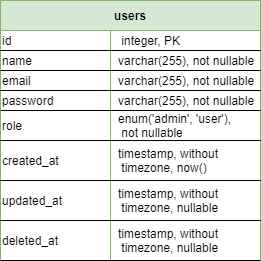

The diagram above was exported from draw.io. Its source (the exported page's mxGraphModel, read from the mxfile embedded in the PNG):
<mxGraphModel dx="1422" dy="822" grid="1" gridSize="10" guides="1" tooltips="1" connect="1" arrows="1" fold="1" page="1" pageScale="1" pageWidth="850" pageHeight="1100" math="0" shadow="0">
  <root>
    <mxCell id="0" />
    <mxCell id="1" parent="0" />
    <mxCell id="2" value="users" style="shape=table;startSize=30;container=1;collapsible=1;childLayout=tableLayout;fixedRows=1;rowLines=0;fontStyle=1;align=center;resizeLast=1;fillColor=#d5e8d4;strokeColor=#82b366;" vertex="1" parent="1">
      <mxGeometry x="230" y="260" width="260" height="260.0000000000001" as="geometry" />
    </mxCell>
    <mxCell id="3" value="" style="shape=partialRectangle;collapsible=0;dropTarget=0;pointerEvents=0;fillColor=none;points=[[0,0.5],[1,0.5]];portConstraint=eastwest;top=0;left=0;right=0;bottom=1;align=left;strokeColor=none;" vertex="1" parent="2">
      <mxGeometry y="30" width="260" height="20" as="geometry" />
    </mxCell>
    <mxCell id="4" value="id" style="shape=partialRectangle;overflow=hidden;connectable=0;top=0;left=0;bottom=1;right=0;fontStyle=0;align=left;verticalAlign=middle;fillColor=none;" vertex="1" parent="3">
      <mxGeometry width="110" height="20" as="geometry" />
    </mxCell>
    <mxCell id="5" value=" integer, PK" style="shape=partialRectangle;overflow=hidden;connectable=0;top=0;left=0;bottom=1;right=0;align=left;spacingLeft=6;fontStyle=0;fillColor=none;" vertex="1" parent="3">
      <mxGeometry x="110" width="150" height="20" as="geometry" />
    </mxCell>
    <mxCell id="6" value="" style="shape=partialRectangle;collapsible=0;dropTarget=0;pointerEvents=0;fillColor=none;points=[[0,0.5],[1,0.5]];portConstraint=eastwest;top=0;left=0;right=0;bottom=0;align=left;" vertex="1" parent="2">
      <mxGeometry y="50" width="260" height="20" as="geometry" />
    </mxCell>
    <mxCell id="7" value="name" style="shape=partialRectangle;overflow=hidden;connectable=0;fillColor=none;top=0;left=0;bottom=1;right=0;align=left;" vertex="1" parent="6">
      <mxGeometry width="110" height="20" as="geometry" />
    </mxCell>
    <mxCell id="8" value="varchar(255), not nullable" style="shape=partialRectangle;overflow=hidden;connectable=0;fillColor=none;top=0;left=0;bottom=1;right=0;align=left;spacingLeft=6;" vertex="1" parent="6">
      <mxGeometry x="110" width="150" height="20" as="geometry" />
    </mxCell>
    <mxCell id="9" value="" style="shape=partialRectangle;collapsible=0;dropTarget=0;pointerEvents=0;fillColor=none;points=[[0,0.5],[1,0.5]];portConstraint=eastwest;top=0;left=0;right=0;bottom=0;align=left;" vertex="1" parent="2">
      <mxGeometry y="70" width="260" height="20" as="geometry" />
    </mxCell>
    <mxCell id="10" value="email" style="shape=partialRectangle;overflow=hidden;connectable=0;fillColor=none;top=0;left=0;bottom=1;right=0;align=left;" vertex="1" parent="9">
      <mxGeometry width="110" height="20" as="geometry" />
    </mxCell>
    <mxCell id="11" value="varchar(255), not nullable" style="shape=partialRectangle;overflow=hidden;connectable=0;fillColor=none;top=0;left=0;bottom=1;right=0;align=left;spacingLeft=6;" vertex="1" parent="9">
      <mxGeometry x="110" width="150" height="20" as="geometry" />
    </mxCell>
    <mxCell id="12" value="" style="shape=partialRectangle;collapsible=0;dropTarget=0;pointerEvents=0;fillColor=none;points=[[0,0.5],[1,0.5]];portConstraint=eastwest;top=0;left=0;right=0;bottom=0;align=left;" vertex="1" parent="2">
      <mxGeometry y="90" width="260" height="20" as="geometry" />
    </mxCell>
    <mxCell id="13" value="password" style="shape=partialRectangle;overflow=hidden;connectable=0;fillColor=none;top=0;left=0;bottom=1;right=0;align=left;" vertex="1" parent="12">
      <mxGeometry width="110" height="20" as="geometry" />
    </mxCell>
    <mxCell id="14" value="varchar(255), not nullable" style="shape=partialRectangle;overflow=hidden;connectable=0;fillColor=none;top=0;left=0;bottom=1;right=0;align=left;spacingLeft=6;" vertex="1" parent="12">
      <mxGeometry x="110" width="150" height="20" as="geometry" />
    </mxCell>
    <mxCell id="15" value="" style="shape=partialRectangle;collapsible=0;dropTarget=0;pointerEvents=0;fillColor=none;points=[[0,0.5],[1,0.5]];portConstraint=eastwest;top=0;left=0;right=0;bottom=1;align=left;" vertex="1" parent="2">
      <mxGeometry y="110" width="260" height="30" as="geometry" />
    </mxCell>
    <mxCell id="16" value="role" style="shape=partialRectangle;overflow=hidden;connectable=0;fillColor=none;top=0;left=0;bottom=1;right=0;align=left;" vertex="1" parent="15">
      <mxGeometry width="110" height="30" as="geometry" />
    </mxCell>
    <mxCell id="17" value="enum('admin', 'user'),&#10; not nullable" style="shape=partialRectangle;overflow=hidden;connectable=0;fillColor=none;top=0;left=0;bottom=1;right=0;align=left;spacingLeft=6;" vertex="1" parent="15">
      <mxGeometry x="110" width="150" height="30" as="geometry" />
    </mxCell>
    <mxCell id="18" value="" style="shape=partialRectangle;collapsible=0;dropTarget=0;pointerEvents=0;fillColor=none;points=[[0,0.5],[1,0.5]];portConstraint=eastwest;top=0;left=0;right=0;bottom=1;align=left;" vertex="1" parent="2">
      <mxGeometry y="140" width="260" height="40" as="geometry" />
    </mxCell>
    <mxCell id="19" value="created_at&#09;" style="shape=partialRectangle;overflow=hidden;connectable=0;fillColor=none;top=0;left=0;bottom=1;right=0;align=left;" vertex="1" parent="18">
      <mxGeometry width="110" height="40" as="geometry" />
    </mxCell>
    <mxCell id="20" value="timestamp, without&#10; timezone, now()" style="shape=partialRectangle;overflow=hidden;connectable=0;fillColor=none;top=0;left=0;bottom=1;right=0;align=left;spacingLeft=6;" vertex="1" parent="18">
      <mxGeometry x="110" width="150" height="40" as="geometry" />
    </mxCell>
    <mxCell id="21" value="" style="shape=partialRectangle;collapsible=0;dropTarget=0;pointerEvents=0;fillColor=none;points=[[0,0.5],[1,0.5]];portConstraint=eastwest;top=0;left=0;right=0;bottom=1;align=left;" vertex="1" parent="2">
      <mxGeometry y="180" width="260" height="40" as="geometry" />
    </mxCell>
    <mxCell id="22" value="updated_at&#09;" style="shape=partialRectangle;overflow=hidden;connectable=0;fillColor=none;top=0;left=0;bottom=1;right=0;align=left;" vertex="1" parent="21">
      <mxGeometry width="110" height="40" as="geometry" />
    </mxCell>
    <mxCell id="23" value="timestamp, without&#10; timezone, nullable" style="shape=partialRectangle;overflow=hidden;connectable=0;fillColor=none;top=0;left=0;bottom=1;right=0;align=left;spacingLeft=6;" vertex="1" parent="21">
      <mxGeometry x="110" width="150" height="40" as="geometry" />
    </mxCell>
    <mxCell id="24" value="" style="shape=partialRectangle;collapsible=0;dropTarget=0;pointerEvents=0;fillColor=none;points=[[0,0.5],[1,0.5]];portConstraint=eastwest;top=0;left=0;right=0;bottom=1;align=left;" vertex="1" parent="2">
      <mxGeometry y="220" width="260" height="40" as="geometry" />
    </mxCell>
    <mxCell id="25" value="deleted_at&#09;" style="shape=partialRectangle;overflow=hidden;connectable=0;fillColor=none;top=0;left=0;bottom=0;right=0;align=left;" vertex="1" parent="24">
      <mxGeometry width="110" height="40" as="geometry" />
    </mxCell>
    <mxCell id="26" value="timestamp, without&#10; timezone, nullable" style="shape=partialRectangle;overflow=hidden;connectable=0;fillColor=none;top=0;left=0;bottom=0;right=0;align=left;spacingLeft=6;" vertex="1" parent="24">
      <mxGeometry x="110" width="150" height="40" as="geometry" />
    </mxCell>
  </root>
</mxGraphModel>